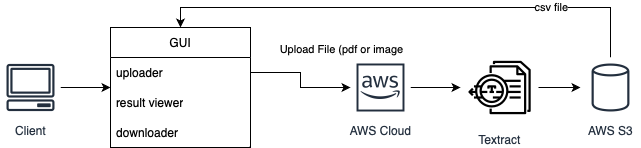

The diagram above was exported from draw.io. Its source (the exported page's mxGraphModel, read from the mxfile embedded in the PNG):
<mxGraphModel dx="2074" dy="1190" grid="1" gridSize="10" guides="1" tooltips="1" connect="1" arrows="1" fold="1" page="1" pageScale="1" pageWidth="827" pageHeight="2000" math="0" shadow="0">
  <root>
    <mxCell id="0" />
    <mxCell id="1" parent="0" />
    <mxCell id="WxEAzV0ZHrT8tNALl2ro-7" style="edgeStyle=orthogonalEdgeStyle;rounded=0;orthogonalLoop=1;jettySize=auto;html=1;" edge="1" parent="1" source="WxEAzV0ZHrT8tNALl2ro-1" target="WxEAzV0ZHrT8tNALl2ro-3">
      <mxGeometry relative="1" as="geometry" />
    </mxCell>
    <mxCell id="WxEAzV0ZHrT8tNALl2ro-1" value="Client" style="sketch=0;outlineConnect=0;fontColor=#232F3E;gradientColor=none;strokeColor=#232F3E;fillColor=#ffffff;dashed=0;verticalLabelPosition=bottom;verticalAlign=top;align=center;html=1;fontSize=12;fontStyle=0;aspect=fixed;shape=mxgraph.aws4.resourceIcon;resIcon=mxgraph.aws4.client;" vertex="1" parent="1">
      <mxGeometry x="90" y="480" width="60" height="60" as="geometry" />
    </mxCell>
    <mxCell id="WxEAzV0ZHrT8tNALl2ro-3" value="GUI" style="swimlane;fontStyle=0;childLayout=stackLayout;horizontal=1;startSize=30;horizontalStack=0;resizeParent=1;resizeParentMax=0;resizeLast=0;collapsible=1;marginBottom=0;whiteSpace=wrap;html=1;" vertex="1" parent="1">
      <mxGeometry x="200" y="450" width="140" height="120" as="geometry" />
    </mxCell>
    <mxCell id="WxEAzV0ZHrT8tNALl2ro-4" value="uploader" style="text;strokeColor=none;fillColor=none;align=left;verticalAlign=middle;spacingLeft=4;spacingRight=4;overflow=hidden;points=[[0,0.5],[1,0.5]];portConstraint=eastwest;rotatable=0;whiteSpace=wrap;html=1;" vertex="1" parent="WxEAzV0ZHrT8tNALl2ro-3">
      <mxGeometry y="30" width="140" height="30" as="geometry" />
    </mxCell>
    <mxCell id="WxEAzV0ZHrT8tNALl2ro-5" value="result viewer" style="text;strokeColor=none;fillColor=none;align=left;verticalAlign=middle;spacingLeft=4;spacingRight=4;overflow=hidden;points=[[0,0.5],[1,0.5]];portConstraint=eastwest;rotatable=0;whiteSpace=wrap;html=1;" vertex="1" parent="WxEAzV0ZHrT8tNALl2ro-3">
      <mxGeometry y="60" width="140" height="30" as="geometry" />
    </mxCell>
    <mxCell id="WxEAzV0ZHrT8tNALl2ro-6" value="downloader" style="text;strokeColor=none;fillColor=none;align=left;verticalAlign=middle;spacingLeft=4;spacingRight=4;overflow=hidden;points=[[0,0.5],[1,0.5]];portConstraint=eastwest;rotatable=0;whiteSpace=wrap;html=1;" vertex="1" parent="WxEAzV0ZHrT8tNALl2ro-3">
      <mxGeometry y="90" width="140" height="30" as="geometry" />
    </mxCell>
    <mxCell id="WxEAzV0ZHrT8tNALl2ro-12" style="edgeStyle=orthogonalEdgeStyle;rounded=0;orthogonalLoop=1;jettySize=auto;html=1;" edge="1" parent="1" source="WxEAzV0ZHrT8tNALl2ro-8" target="WxEAzV0ZHrT8tNALl2ro-11">
      <mxGeometry relative="1" as="geometry" />
    </mxCell>
    <mxCell id="WxEAzV0ZHrT8tNALl2ro-8" value="AWS Cloud" style="sketch=0;outlineConnect=0;fontColor=#232F3E;gradientColor=none;strokeColor=#232F3E;fillColor=#ffffff;dashed=0;verticalLabelPosition=bottom;verticalAlign=top;align=center;html=1;fontSize=12;fontStyle=0;aspect=fixed;shape=mxgraph.aws4.resourceIcon;resIcon=mxgraph.aws4.aws_cloud;" vertex="1" parent="1">
      <mxGeometry x="440" y="480" width="60" height="60" as="geometry" />
    </mxCell>
    <mxCell id="WxEAzV0ZHrT8tNALl2ro-9" style="edgeStyle=orthogonalEdgeStyle;rounded=0;orthogonalLoop=1;jettySize=auto;html=1;" edge="1" parent="1" source="WxEAzV0ZHrT8tNALl2ro-4" target="WxEAzV0ZHrT8tNALl2ro-8">
      <mxGeometry relative="1" as="geometry" />
    </mxCell>
    <mxCell id="WxEAzV0ZHrT8tNALl2ro-10" value="Upload File (pdf or image" style="edgeLabel;html=1;align=center;verticalAlign=middle;resizable=0;points=[];" vertex="1" connectable="0" parent="WxEAzV0ZHrT8tNALl2ro-9">
      <mxGeometry x="-0.3391" relative="1" as="geometry">
        <mxPoint x="52" y="-24" as="offset" />
      </mxGeometry>
    </mxCell>
    <mxCell id="WxEAzV0ZHrT8tNALl2ro-14" style="edgeStyle=orthogonalEdgeStyle;rounded=0;orthogonalLoop=1;jettySize=auto;html=1;" edge="1" parent="1" source="WxEAzV0ZHrT8tNALl2ro-11" target="WxEAzV0ZHrT8tNALl2ro-13">
      <mxGeometry relative="1" as="geometry" />
    </mxCell>
    <mxCell id="WxEAzV0ZHrT8tNALl2ro-11" value="Textract" style="sketch=0;points=[[0,0,0],[0.25,0,0],[0.5,0,0],[0.75,0,0],[1,0,0],[0,1,0],[0.25,1,0],[0.5,1,0],[0.75,1,0],[1,1,0],[0,0.25,0],[0,0.5,0],[0,0.75,0],[1,0.25,0],[1,0.5,0],[1,0.75,0]];outlineConnect=0;fontColor=#232F3E;gradientColor=#FFFFFF;gradientDirection=north;fillColor=none;strokeColor=#000000;dashed=0;verticalLabelPosition=bottom;verticalAlign=top;align=center;html=1;fontSize=12;fontStyle=0;aspect=fixed;shape=mxgraph.aws4.resourceIcon;resIcon=mxgraph.aws4.textract;" vertex="1" parent="1">
      <mxGeometry x="550" y="471" width="78" height="78" as="geometry" />
    </mxCell>
    <mxCell id="WxEAzV0ZHrT8tNALl2ro-17" style="edgeStyle=orthogonalEdgeStyle;rounded=0;orthogonalLoop=1;jettySize=auto;html=1;entryX=0.5;entryY=0;entryDx=0;entryDy=0;" edge="1" parent="1" source="WxEAzV0ZHrT8tNALl2ro-13" target="WxEAzV0ZHrT8tNALl2ro-3">
      <mxGeometry relative="1" as="geometry">
        <Array as="points">
          <mxPoint x="700" y="430" />
          <mxPoint x="270" y="430" />
        </Array>
      </mxGeometry>
    </mxCell>
    <mxCell id="WxEAzV0ZHrT8tNALl2ro-18" value="csv file" style="edgeLabel;html=1;align=center;verticalAlign=middle;resizable=0;points=[];" vertex="1" connectable="0" parent="WxEAzV0ZHrT8tNALl2ro-17">
      <mxGeometry x="-0.024" y="-1" relative="1" as="geometry">
        <mxPoint x="134" as="offset" />
      </mxGeometry>
    </mxCell>
    <mxCell id="WxEAzV0ZHrT8tNALl2ro-13" value="AWS S3" style="sketch=0;outlineConnect=0;fontColor=#232F3E;gradientColor=none;strokeColor=#232F3E;fillColor=#ffffff;dashed=0;verticalLabelPosition=bottom;verticalAlign=top;align=center;html=1;fontSize=12;fontStyle=0;aspect=fixed;shape=mxgraph.aws4.resourceIcon;resIcon=mxgraph.aws4.generic_database;" vertex="1" parent="1">
      <mxGeometry x="670" y="480" width="60" height="60" as="geometry" />
    </mxCell>
  </root>
</mxGraphModel>